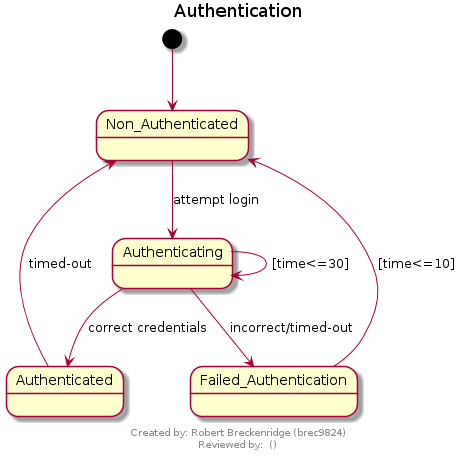

The diagram above was rendered by PlantUML. Its source (embedded in the PNG):
@startuml
hide circles
title
Authentication
endtitle
footer
Created by: Robert Breckenridge (brec9824)
Reviewed by:  ()
endfooter

[*] --> Non_Authenticated

Non_Authenticated -down-> Authenticating : attempt login

Authenticating --> Authenticating : [time<=30]

Authenticating --> Authenticated : correct credentials

Authenticating --> Failed_Authentication : incorrect/timed-out

Failed_Authentication --> Non_Authenticated : [time<=10]

Authenticated --> Non_Authenticated: timed-out

@enduml